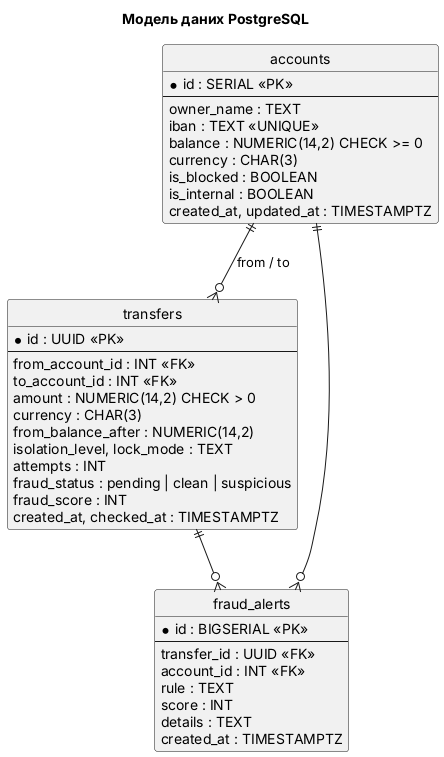

The diagram above was rendered by PlantUML. Its source (embedded in the PNG):
@startuml
title Модель даних PostgreSQL
skinparam shadowing false
hide circle

entity accounts {
  * id : SERIAL <<PK>>
  --
  owner_name : TEXT
  iban : TEXT <<UNIQUE>>
  balance : NUMERIC(14,2) CHECK >= 0
  currency : CHAR(3)
  is_blocked : BOOLEAN
  is_internal : BOOLEAN
  created_at, updated_at : TIMESTAMPTZ
}

entity transfers {
  * id : UUID <<PK>>
  --
  from_account_id : INT <<FK>>
  to_account_id : INT <<FK>>
  amount : NUMERIC(14,2) CHECK > 0
  currency : CHAR(3)
  from_balance_after : NUMERIC(14,2)
  isolation_level, lock_mode : TEXT
  attempts : INT
  fraud_status : pending | clean | suspicious
  fraud_score : INT
  created_at, checked_at : TIMESTAMPTZ
}

entity fraud_alerts {
  * id : BIGSERIAL <<PK>>
  --
  transfer_id : UUID <<FK>>
  account_id : INT <<FK>>
  rule : TEXT
  score : INT
  details : TEXT
  created_at : TIMESTAMPTZ
}

accounts ||--o{ transfers : from / to
transfers ||--o{ fraud_alerts
accounts ||--o{ fraud_alerts
@enduml